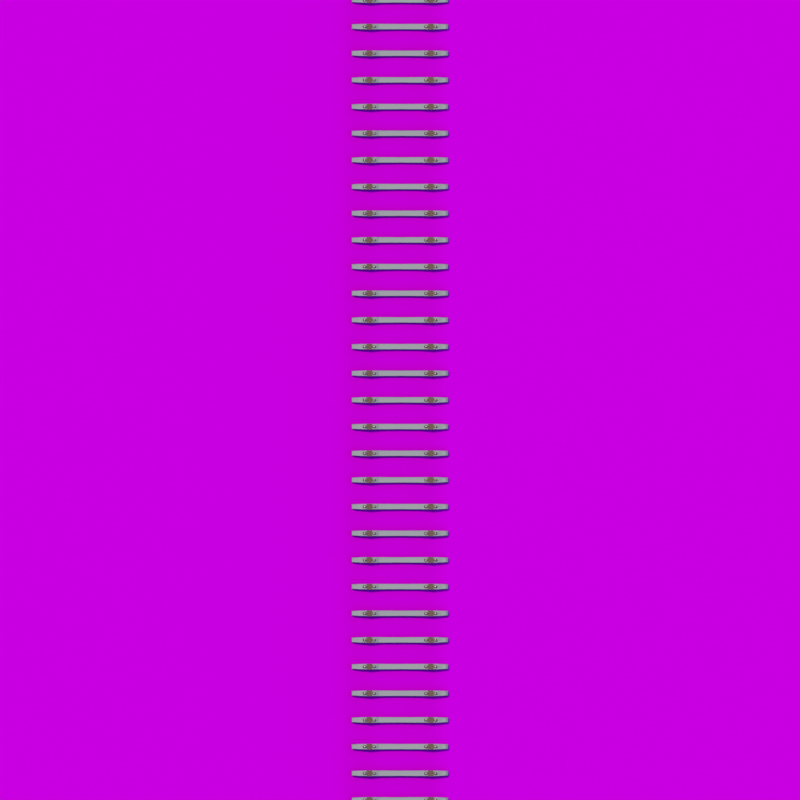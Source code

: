 # Source: concrete-sleeper.blend  (saved by Blender 2.71.0; exported with 4.5.12 LTS)
import bpy
from mathutils import Matrix  # noqa: F401  (used for matrix-valued properties, if any)

bpy.ops.wm.read_factory_settings(use_empty=True)
scene = bpy.context.scene
scene.name = 'Scene'

# ---- collections
col_collection_1 = bpy.data.collections.new('Collection 1'); scene.collection.children.link(col_collection_1)
col_collection_10 = bpy.data.collections.new('Collection 10'); scene.collection.children.link(col_collection_10)

# ---- images (referenced by path relative to the original .blend; pixels are not part of the script)
import os
ASSET_DIR = os.environ.get("B2B_ASSET_DIR", "")  # directory of the original .blend (textures are referenced by path, not embedded)
HERE = os.path.dirname(os.path.abspath(__file__))  # packed textures are extracted next to this script under _unpacked/

def load_image(name, relpath, width, height, colorspace="sRGB"):
    """Load a texture the original file referenced (path relative to the .blend, or extracted next to this script)."""
    p = next((c for c in (os.path.join(HERE, relpath), os.path.join(ASSET_DIR, relpath)) if relpath and os.path.exists(c)), "")
    if p:
        img = bpy.data.images.load(p, check_existing=True)
        img.name = name
    else:  # same state as the original file: an image datablock whose file is absent (Cycles renders it pink)
        img = bpy.data.images.new(name, width, height)
        img.source = "FILE"
        img.filepath = "//" + (relpath or name)
    img.colorspace_settings.name = colorspace
    return img
img_gravel_png = load_image('gravel.png', 'gravel.png', 1024, 1024, 'sRGB')
img_gravel_normal_png = load_image('gravel-normal.png', 'gravel-normal.png', 1024, 1024, 'Non-Color')

# ---- materials (node trees are filled in below, after node groups)
mat_rusty_metal = bpy.data.materials.new('rusty metal')
mat_rusty_metal.alpha_threshold = 0.0
mat_rusty_metal.diffuse_color = (0.4969, 0.3185, 0.2266, 1.0)
mat_rusty_metal.roughness = 0.5
mat_rusty_metal.specular_intensity = 0.1
mat_rusty_metal.line_color = (0.0, 0.0, 0.0, 1.0)
mat_metal = bpy.data.materials.new('metal')
mat_metal.alpha_threshold = 0.0
mat_metal.roughness = 0.5
mat_metal.line_color = (0.0, 0.0, 0.0, 1.0)
mat_gravel = bpy.data.materials.new('gravel')
mat_gravel.alpha_threshold = 0.0
mat_gravel.roughness = 0.5
mat_gravel.specular_intensity = 0.0
mat_gravel.line_color = (0.0, 0.0, 0.0, 1.0)
mat_concrete = bpy.data.materials.new('concrete')
mat_concrete.alpha_threshold = 0.0
mat_concrete.diffuse_color = (0.5489, 0.5489, 0.5489, 1.0)
mat_concrete.roughness = 0.5
mat_concrete.specular_intensity = 0.1
mat_concrete.line_color = (0.0, 0.0, 0.0, 1.0)

# ---- material node trees
mat_rusty_metal.use_nodes = True; mat_rusty_metal.node_tree.nodes.clear()
_N = mat_rusty_metal.node_tree.nodes; _L = mat_rusty_metal.node_tree.links
n0 = _N.new('ShaderNodeOutputMaterial'); n0.name = 'Material Output'; n0.location = (300, 300)
n1 = _N.new('ShaderNodeBsdfDiffuse'); n1.name = 'Diffuse BSDF'; n1.location = (10, 300)
n1.inputs[0].default_value = (0.1574, 0.1019, 0.0739, 1.0)
_L.new(n1.outputs[0], n0.inputs[0])
n0.is_active_output = True
mat_metal.use_nodes = True; mat_metal.node_tree.nodes.clear()
_N = mat_metal.node_tree.nodes; _L = mat_metal.node_tree.links
n0 = _N.new('ShaderNodeOutputMaterial'); n0.name = 'Material Output'; n0.location = (300, 300)
n1 = _N.new('ShaderNodeBsdfAnisotropic'); n1.name = 'Glossy BSDF'; n1.location = (100, 300)
n1.distribution = 'BECKMANN'
n1.inputs[1].default_value = 0.7071
_L.new(n1.outputs[0], n0.inputs[0])
n0.is_active_output = True
mat_gravel.use_nodes = True; mat_gravel.node_tree.nodes.clear()
_N = mat_gravel.node_tree.nodes; _L = mat_gravel.node_tree.links
n0 = _N.new('ShaderNodeOutputMaterial'); n0.name = 'Material Output'; n0.location = (507, 328)
n1 = _N.new('ShaderNodeTexImage'); n1.name = 'Image Texture'; n1.location = (-318, 723)
n1.width = 140
n1.image = img_gravel_png
n2 = _N.new('NodeReroute'); n2.name = 'Reroute'; n2.location = (-675, 394)
n2.width = 16
n2.socket_idname = 'NodeSocketVector'
n3 = _N.new('ShaderNodeTexCoord'); n3.name = 'Texture Coordinate'; n3.location = (-1604, 692)
n4 = _N.new('ShaderNodeMapping'); n4.name = 'Mapping'; n4.location = (-1164, 595)
n4.vector_type = 'TEXTURE'
n4.inputs[3].default_value = (0.1, 0.1, 0.1)
n5 = _N.new('ShaderNodeBsdfDiffuse'); n5.name = 'Diffuse BSDF'; n5.location = (-77, 601)
n6 = _N.new('ShaderNodeTexImage'); n6.name = 'Image Texture.001'; n6.location = (-369, 425)
n6.width = 140
n6.image = img_gravel_normal_png
n7 = _N.new('ShaderNodeDisplacement'); n7.name = 'Displacement'; n7.location = (0, 0)
n7.inputs[1].default_value = 0.0
n7.inputs[2].default_value = 0.1
_L.new(n5.outputs[0], n0.inputs[0])
_L.new(n1.outputs[0], n5.inputs[0])
_L.new(n2.outputs[0], n1.inputs[0])
_L.new(n2.outputs[0], n6.inputs[0])
_L.new(n6.outputs[0], n5.inputs[2])
_L.new(n3.outputs[2], n4.inputs[0])
_L.new(n4.outputs[0], n2.inputs[0])
_L.new(n6.outputs[0], n7.inputs[0])
_L.new(n7.outputs[0], n0.inputs[2])
n0.is_active_output = True
mat_concrete.use_nodes = True; mat_concrete.node_tree.nodes.clear()
_N = mat_concrete.node_tree.nodes; _L = mat_concrete.node_tree.links
n0 = _N.new('ShaderNodeOutputMaterial'); n0.name = 'Material Output'; n0.location = (300, 300)
n1 = _N.new('ShaderNodeBsdfDiffuse'); n1.name = 'Diffuse BSDF'; n1.location = (10, 300)
n1.inputs[0].default_value = (0.3185, 0.3185, 0.3185, 1.0)
n2 = _N.new('ShaderNodeTexNoise'); n2.name = 'Noise Texture'; n2.location = (-444, 459)
_L.new(n1.outputs[0], n0.inputs[0])
n0.is_active_output = True

# ---- world
world_world = bpy.data.worlds.new('World'); scene.world = world_world
world_world.use_nodes = True; world_world.node_tree.nodes.clear()
_N = world_world.node_tree.nodes; _L = world_world.node_tree.links
n0 = _N.new('ShaderNodeOutputWorld'); n0.name = 'World Output'; n0.location = (300, 300)
n1 = _N.new('ShaderNodeBackground'); n1.name = 'Background'; n1.location = (10, 300)
n1.inputs[1].default_value = 4.0
n2 = _N.new('ShaderNodeTexSky'); n2.name = 'Sky Texture'; n2.location = (-190, 300)
n2.sky_type = 'HOSEK_WILKIE'
n2.sun_elevation = 1.571
_L.new(n1.outputs[0], n0.inputs[0])
_L.new(n2.outputs[0], n1.inputs[0])
n0.is_active_output = True
world_world.color = (0.05088, 0.05088, 0.05088)
world_world.use_sun_shadow = False
world_world.sun_shadow_jitter_overblur = 0.0
world_world.cycles.sampling_method = 'MANUAL'
world_world.cycles.sample_map_resolution = 256

# ---- cameras
cam_camera_001 = bpy.data.cameras.new('camera.001')
cam_camera_001.type = 'ORTHO'
cam_camera_001.clip_end = 100.0
cam_camera_001.lens = 35.0
cam_camera_001.sensor_width = 32.0
cam_camera_001.sensor_height = 18.0
cam_camera_001.ortho_scale = 5.0
cam_camera_001.dof.focus_distance = 0.0
cam_camera = bpy.data.cameras.new('camera')
cam_camera.type = 'ORTHO'
cam_camera.clip_end = 100.0
cam_camera.lens = 35.0
cam_camera.sensor_width = 32.0
cam_camera.sensor_height = 18.0
cam_camera.ortho_scale = 30.0
cam_camera.dof.focus_distance = 0.0

# ---- lights
light_sun = bpy.data.lights.new('Sun', 'SUN')
light_sun.color = (1.0, 0.887, 0.7231)
light_sun.transmission_factor = 0.0
light_sun.angle = 0.05998
light_sun.energy = 3.0
light_sun.shadow_buffer_clip_start = 0.5
light_sun.shadow_soft_size = 0.03
light_sun.shadow_cascade_max_distance = 1000.0
light_sun.cycles.use_multiple_importance_sampling = False

# ---- meshes
me_plane_003 = bpy.data.meshes.new('Plane.003')
me_plane_003.from_pydata([(1.05, -0.11, 0.08), (1.25, -0.11, 0.08), (1.05, 0.11, 0.08), (1.25, 0.11, 0.08), (1.05, -0.11, 0.1), (1.25, -0.11, 0.1), (1.05, 0.11, 0.1), (1.25, 0.11, 0.1), (0.975, 0.04, 0.11), (0.975, 0.03707, 0.1029), (0.975, 0.03, 0.1), (0.975, 0.02293, 0.1029), (0.975, 0.02, 0.11), (0.9853, 0.04, 0.1118), (0.9877, 0.03707, 0.1052), (0.9887, 0.03, 0.1024), (0.9877, 0.02292, 0.1052), (0.9853, 0.02, 0.1118), (0.9828, 0.02292, 0.1185), (0.9818, 0.03, 0.1212), (0.9828, 0.03707, 0.1185), (0.9994, 0.04, 0.1169), (1.002, 0.03707, 0.1103), (1.003, 0.03, 0.1075), (1.002, 0.02292, 0.1103), (0.9994, 0.02, 0.1169), (0.9969, 0.02292, 0.1236), (0.9959, 0.03, 0.1263), (0.9969, 0.03707, 0.1236), (0.975, -0.03707, 0.1171), (0.975, -0.03, 0.12), (0.975, -0.02293, 0.1171), (0.9647, -0.02, 0.1118), (0.9623, -0.02293, 0.1052), (0.9613, -0.03, 0.1024), (0.9623, -0.03708, 0.1052), (0.9647, -0.04, 0.1118), (0.9672, -0.03708, 0.1185), (0.9682, -0.03, 0.1212), (0.9672, -0.02293, 0.1185), (0.9506, -0.02, 0.1169), (0.9482, -0.02293, 0.1103), (0.9472, -0.03, 0.1075), (0.9482, -0.03708, 0.1103), (0.9506, -0.04, 0.1169), (0.9531, -0.03708, 0.1236), (0.9541, -0.03, 0.1263), (0.9531, -0.02293, 0.1236), (0.9531, 0.03707, 0.1236), (0.9541, 0.03, 0.1263), (0.9531, 0.02292, 0.1236), (0.9506, 0.02, 0.1169), (0.9482, 0.02292, 0.1103), (0.9472, 0.03, 0.1075), (0.9482, 0.03707, 0.1103), (0.9506, 0.04, 0.1169), (1.01, 0.03, 0.1315), (1.011, 0.03707, 0.1287), (1.013, 0.04, 0.1221), (1.016, 0.03707, 0.1154), (1.017, 0.03, 0.1127), (1.016, 0.02293, 0.1154), (1.013, 0.02, 0.1221), (1.011, 0.02293, 0.1287), (1.02, 0.02819, 0.135), (1.023, 0.03484, 0.133), (1.026, 0.03759, 0.1267), (1.028, 0.03484, 0.1197), (1.027, 0.02819, 0.1162), (1.023, 0.02155, 0.1181), (1.02, 0.01879, 0.1244), (1.018, 0.02155, 0.1314), (1.028, 0.02298, 0.138), (1.033, 0.0284, 0.1368), (1.038, 0.03064, 0.1308), (1.038, 0.0284, 0.1236), (1.035, 0.02298, 0.1192), (1.03, 0.01756, 0.1204), (1.026, 0.01532, 0.1265), (1.025, 0.01756, 0.1337), (1.034, 0.015, 0.1403), (1.041, 0.01854, 0.1397), (1.046, 0.02, 0.1339), (1.046, 0.01854, 0.1264), (1.041, 0.015, 0.1215), (1.035, 0.01146, 0.1222), (1.03, 0.01, 0.128), (1.03, 0.01146, 0.1355), (0.9672, 0.03707, 0.1185), (0.9682, 0.03, 0.1212), (0.9672, 0.02292, 0.1185), (0.9647, 0.02, 0.1118), (0.9623, 0.02292, 0.1052), (0.9613, 0.03, 0.1024), (0.9623, 0.03707, 0.1052), (0.9647, 0.04, 0.1118), (0.975, 0.03707, 0.1171), (0.975, 0.03, 0.12), (0.975, 0.02293, 0.1171), (0.9969, -0.02293, 0.1236), (0.9959, -0.03, 0.1263), (0.9969, -0.03708, 0.1236), (0.9994, -0.04, 0.1169), (1.002, -0.03708, 0.1103), (1.003, -0.03, 0.1075), (1.002, -0.02293, 0.1103), (0.9994, -0.02, 0.1169), (0.9828, -0.02293, 0.1185), (0.9818, -0.03, 0.1212), (0.9828, -0.03708, 0.1185), (0.9853, -0.04, 0.1118), (0.9877, -0.03708, 0.1052), (0.9887, -0.03, 0.1024), (0.9877, -0.02293, 0.1052), (0.9853, -0.02, 0.1118), (1.038, 0.005209, 0.1416), (1.045, 0.006437, 0.1412), (1.05, 0.006946, 0.1355), (1.05, 0.006437, 0.1279), (1.045, 0.005209, 0.1228), (1.037, 0.003982, 0.1231), (1.032, 0.003473, 0.1288), (1.032, 0.003982, 0.1364), (1.038, -0.005209, 0.1416), (1.045, -0.006437, 0.1412), (1.05, -0.006946, 0.1355), (1.05, -0.006437, 0.1279), (1.045, -0.005209, 0.1228), (1.037, -0.003982, 0.1231), (1.032, -0.003473, 0.1288), (1.032, -0.003982, 0.1364), (1.034, -0.015, 0.1403), (1.041, -0.01854, 0.1397), (1.046, -0.02, 0.1339), (1.046, -0.01854, 0.1264), (1.041, -0.015, 0.1215), (1.035, -0.01146, 0.1222), (1.03, -0.01, 0.128), (1.03, -0.01146, 0.1355), (1.028, -0.02298, 0.138), (1.033, -0.0284, 0.1368), (1.038, -0.03064, 0.1308), (1.038, -0.0284, 0.1236), (1.035, -0.02298, 0.1192), (1.03, -0.01756, 0.1204), (1.026, -0.01532, 0.1264), (1.025, -0.01756, 0.1337), (1.02, -0.02819, 0.135), (1.023, -0.03484, 0.133), (1.026, -0.03759, 0.1267), (1.028, -0.03484, 0.1197), (1.027, -0.02819, 0.1162), (1.023, -0.02155, 0.1181), (1.02, -0.01879, 0.1244), (1.018, -0.02155, 0.1314), (0.975, -0.04, 0.11), (0.975, -0.03707, 0.1029), (0.975, -0.03, 0.1), (0.975, -0.02293, 0.1029), (0.975, -0.02, 0.11), (1.01, -0.03, 0.1315), (1.011, -0.03707, 0.1287), (1.013, -0.04, 0.1221), (1.016, -0.03707, 0.1154), (1.017, -0.03, 0.1127), (1.016, -0.02293, 0.1154), (1.013, -0.02, 0.1221), (1.011, -0.02293, 0.1287), (0.939, -0.02293, 0.1287), (0.9365, -0.02, 0.1221), (0.9341, -0.02293, 0.1154), (0.9331, -0.03, 0.1127), (0.9341, -0.03707, 0.1154), (0.9365, -0.04, 0.1221), (0.939, -0.03707, 0.1287), (0.94, -0.03, 0.1315), (0.9316, -0.02155, 0.1314), (0.9301, -0.01879, 0.1244), (0.9268, -0.02155, 0.1181), (0.9235, -0.02819, 0.1162), (0.9222, -0.03484, 0.1197), (0.9237, -0.03759, 0.1267), (0.927, -0.03484, 0.133), (0.9303, -0.02819, 0.135), (0.9251, -0.01756, 0.1337), (0.9245, -0.01532, 0.1264), (0.9203, -0.01756, 0.1204), (0.915, -0.02298, 0.1192), (0.9117, -0.0284, 0.1236), (0.9124, -0.03064, 0.1308), (0.9166, -0.0284, 0.1368), (0.9218, -0.02298, 0.138), (0.9203, -0.01146, 0.1355), (0.9203, -0.01, 0.128), (0.9155, -0.01146, 0.1222), (0.9087, -0.015, 0.1215), (0.904, -0.01854, 0.1264), (0.904, -0.02, 0.1339), (0.9088, -0.01854, 0.1397), (0.9155, -0.015, 0.1403), (0.9177, -0.003982, 0.1364), (0.918, -0.003473, 0.1288), (0.9129, -0.003982, 0.1231), (0.9054, -0.005209, 0.1228), (0.8998, -0.006437, 0.1279), (0.8995, -0.006946, 0.1355), (0.9047, -0.006437, 0.1412), (0.9122, -0.005209, 0.1416), (0.9177, 0.003982, 0.1364), (0.918, 0.003473, 0.1288), (0.9129, 0.003982, 0.1231), (0.9054, 0.005209, 0.1228), (0.8998, 0.006437, 0.1279), (0.8995, 0.006946, 0.1355), (0.9047, 0.006437, 0.1412), (0.9122, 0.005209, 0.1416), (0.9203, 0.01146, 0.1355), (0.9203, 0.01, 0.128), (0.9155, 0.01146, 0.1222), (0.9087, 0.015, 0.1215), (0.904, 0.01854, 0.1264), (0.904, 0.02, 0.1339), (0.9088, 0.01854, 0.1397), (0.9155, 0.015, 0.1403), (0.9251, 0.01756, 0.1337), (0.9245, 0.01532, 0.1265), (0.9203, 0.01756, 0.1204), (0.915, 0.02298, 0.1192), (0.9117, 0.0284, 0.1236), (0.9124, 0.03064, 0.1308), (0.9166, 0.0284, 0.1368), (0.9218, 0.02298, 0.138), (0.9316, 0.02155, 0.1314), (0.9301, 0.01879, 0.1244), (0.9268, 0.02155, 0.1181), (0.9235, 0.02819, 0.1162), (0.9222, 0.03484, 0.1197), (0.9237, 0.03759, 0.1267), (0.927, 0.03484, 0.133), (0.9303, 0.02819, 0.135), (0.939, 0.02293, 0.1287), (0.9365, 0.02, 0.1221), (0.9341, 0.02293, 0.1154), (0.9331, 0.03, 0.1127), (0.9341, 0.03707, 0.1154), (0.9365, 0.04, 0.1221), (0.939, 0.03707, 0.1287), (0.94, 0.03, 0.1315), (1.325, 0.04, 0.11), (1.325, 0.03707, 0.1029), (1.325, 0.03, 0.1), (1.325, 0.02293, 0.1029), (1.325, 0.02, 0.11), (1.335, 0.04, 0.1118), (1.338, 0.03707, 0.1052), (1.339, 0.03, 0.1024), (1.338, 0.02292, 0.1052), (1.335, 0.02, 0.1118), (1.333, 0.02292, 0.1185), (1.332, 0.03, 0.1212), (1.333, 0.03707, 0.1185), (1.349, 0.04, 0.1169), (1.352, 0.03707, 0.1103), (1.353, 0.03, 0.1075), (1.352, 0.02292, 0.1103), (1.349, 0.02, 0.1169), (1.347, 0.02292, 0.1236), (1.346, 0.03, 0.1263), (1.347, 0.03707, 0.1236), (1.325, -0.03707, 0.1171), (1.325, -0.03, 0.12), (1.325, -0.02293, 0.1171), (1.315, -0.02, 0.1118), (1.312, -0.02293, 0.1052), (1.311, -0.03, 0.1024), (1.312, -0.03708, 0.1052), (1.315, -0.04, 0.1118), (1.317, -0.03708, 0.1185), (1.318, -0.03, 0.1212), (1.317, -0.02293, 0.1185), (1.301, -0.02, 0.1169), (1.298, -0.02293, 0.1103), (1.297, -0.03, 0.1075), (1.298, -0.03708, 0.1103), (1.301, -0.04, 0.1169), (1.303, -0.03708, 0.1236), (1.304, -0.03, 0.1263), (1.303, -0.02293, 0.1236), (1.303, 0.03707, 0.1236), (1.304, 0.03, 0.1263), (1.303, 0.02292, 0.1236), (1.301, 0.02, 0.1169), (1.298, 0.02292, 0.1103), (1.297, 0.03, 0.1075), (1.298, 0.03707, 0.1103), (1.301, 0.04, 0.1169), (1.36, 0.03, 0.1315), (1.361, 0.03707, 0.1287), (1.363, 0.04, 0.1221), (1.366, 0.03707, 0.1154), (1.367, 0.03, 0.1127), (1.366, 0.02293, 0.1154), (1.363, 0.02, 0.1221), (1.361, 0.02293, 0.1287), (1.37, 0.02819, 0.135), (1.373, 0.03484, 0.133), (1.376, 0.03759, 0.1267), (1.378, 0.03484, 0.1197), (1.377, 0.02819, 0.1162), (1.373, 0.02155, 0.1181), (1.37, 0.01879, 0.1244), (1.368, 0.02155, 0.1314), (1.378, 0.02298, 0.138), (1.383, 0.0284, 0.1368), (1.388, 0.03064, 0.1308), (1.388, 0.0284, 0.1236), (1.385, 0.02298, 0.1192), (1.38, 0.01756, 0.1204), (1.376, 0.01532, 0.1265), (1.375, 0.01756, 0.1337), (1.384, 0.015, 0.1403), (1.391, 0.01854, 0.1397), (1.396, 0.02, 0.1339), (1.396, 0.01854, 0.1264), (1.391, 0.015, 0.1215), (1.385, 0.01146, 0.1222), (1.38, 0.01, 0.128), (1.38, 0.01146, 0.1355), (1.317, 0.03707, 0.1185), (1.318, 0.03, 0.1212), (1.317, 0.02292, 0.1185), (1.315, 0.02, 0.1118), (1.312, 0.02292, 0.1052), (1.311, 0.03, 0.1024), (1.312, 0.03707, 0.1052), (1.315, 0.04, 0.1118), (1.325, 0.03707, 0.1171), (1.325, 0.03, 0.12), (1.325, 0.02293, 0.1171), (1.347, -0.02293, 0.1236), (1.346, -0.03, 0.1263), (1.347, -0.03708, 0.1236), (1.349, -0.04, 0.1169), (1.352, -0.03708, 0.1103), (1.353, -0.03, 0.1075), (1.352, -0.02293, 0.1103), (1.349, -0.02, 0.1169), (1.333, -0.02293, 0.1185), (1.332, -0.03, 0.1212), (1.333, -0.03708, 0.1185), (1.335, -0.04, 0.1118), (1.338, -0.03708, 0.1052), (1.339, -0.03, 0.1024), (1.338, -0.02293, 0.1052), (1.335, -0.02, 0.1118), (1.388, 0.005209, 0.1416), (1.395, 0.006437, 0.1412), (1.4, 0.006946, 0.1355), (1.4, 0.006437, 0.1279), (1.395, 0.005209, 0.1228), (1.387, 0.003982, 0.1231), (1.382, 0.003473, 0.1288), (1.382, 0.003982, 0.1364), (1.388, -0.005209, 0.1416), (1.395, -0.006437, 0.1412), (1.4, -0.006946, 0.1355), (1.4, -0.006437, 0.1279), (1.395, -0.005209, 0.1228), (1.387, -0.003982, 0.1231), (1.382, -0.003473, 0.1288), (1.382, -0.003982, 0.1364), (1.384, -0.015, 0.1403), (1.391, -0.01854, 0.1397), (1.396, -0.02, 0.1339), (1.396, -0.01854, 0.1264), (1.391, -0.015, 0.1215), (1.385, -0.01146, 0.1222), (1.38, -0.01, 0.128), (1.38, -0.01146, 0.1355), (1.378, -0.02298, 0.138), (1.383, -0.0284, 0.1368), (1.388, -0.03064, 0.1308), (1.388, -0.0284, 0.1236), (1.385, -0.02298, 0.1192), (1.38, -0.01756, 0.1204), (1.376, -0.01532, 0.1264), (1.375, -0.01756, 0.1337), (1.37, -0.02819, 0.135), (1.373, -0.03484, 0.133), (1.376, -0.03759, 0.1267), (1.378, -0.03484, 0.1197), (1.377, -0.02819, 0.1162), (1.373, -0.02155, 0.1181), (1.37, -0.01879, 0.1244), (1.368, -0.02155, 0.1314), (1.325, -0.04, 0.11), (1.325, -0.03707, 0.1029), (1.325, -0.03, 0.1), (1.325, -0.02293, 0.1029), (1.325, -0.02, 0.11), (1.36, -0.03, 0.1315), (1.361, -0.03707, 0.1287), (1.363, -0.04, 0.1221), (1.366, -0.03707, 0.1154), (1.367, -0.03, 0.1127), (1.366, -0.02293, 0.1154), (1.363, -0.02, 0.1221), (1.361, -0.02293, 0.1287), (1.289, -0.02293, 0.1287), (1.287, -0.02, 0.1221), (1.284, -0.02293, 0.1154), (1.283, -0.03, 0.1127), (1.284, -0.03707, 0.1154), (1.287, -0.04, 0.1221), (1.289, -0.03707, 0.1287), (1.29, -0.03, 0.1315), (1.282, -0.02155, 0.1314), (1.28, -0.01879, 0.1244), (1.277, -0.02155, 0.1181), (1.273, -0.02819, 0.1162), (1.272, -0.03484, 0.1197), (1.274, -0.03759, 0.1267), (1.277, -0.03484, 0.133), (1.28, -0.02819, 0.135), (1.275, -0.01756, 0.1337), (1.274, -0.01532, 0.1264), (1.27, -0.01756, 0.1204), (1.265, -0.02298, 0.1192), (1.262, -0.0284, 0.1236), (1.262, -0.03064, 0.1308), (1.267, -0.0284, 0.1368), (1.272, -0.02298, 0.138), (1.27, -0.01146, 0.1355), (1.27, -0.01, 0.128), (1.265, -0.01146, 0.1222), (1.259, -0.015, 0.1215), (1.254, -0.01854, 0.1264), (1.254, -0.02, 0.1339), (1.259, -0.01854, 0.1397), (1.266, -0.015, 0.1403), (1.268, -0.003982, 0.1364), (1.268, -0.003473, 0.1288), (1.263, -0.003982, 0.1231), (1.255, -0.005209, 0.1228), (1.25, -0.006437, 0.1279), (1.25, -0.006946, 0.1355), (1.255, -0.006437, 0.1412), (1.262, -0.005209, 0.1416), (1.268, 0.003982, 0.1364), (1.268, 0.003473, 0.1288), (1.263, 0.003982, 0.1231), (1.255, 0.005209, 0.1228), (1.25, 0.006437, 0.1279), (1.25, 0.006946, 0.1355), (1.255, 0.006437, 0.1412), (1.262, 0.005209, 0.1416), (1.27, 0.01146, 0.1355), (1.27, 0.01, 0.128), (1.265, 0.01146, 0.1222), (1.259, 0.015, 0.1215), (1.254, 0.01854, 0.1264), (1.254, 0.02, 0.1339), (1.259, 0.01854, 0.1397), (1.266, 0.015, 0.1403), (1.275, 0.01756, 0.1337), (1.274, 0.01532, 0.1265), (1.27, 0.01756, 0.1204), (1.265, 0.02298, 0.1192), (1.262, 0.0284, 0.1236), (1.262, 0.03064, 0.1308), (1.267, 0.0284, 0.1368), (1.272, 0.02298, 0.138), (1.282, 0.02155, 0.1314), (1.28, 0.01879, 0.1244), (1.277, 0.02155, 0.1181), (1.273, 0.02819, 0.1162), (1.272, 0.03484, 0.1197), (1.274, 0.03759, 0.1267), (1.277, 0.03484, 0.133), (1.28, 0.02819, 0.135), (1.289, 0.02293, 0.1287), (1.287, 0.02, 0.1221), (1.284, 0.02293, 0.1154), (1.283, 0.03, 0.1127), (1.284, 0.03707, 0.1154), (1.287, 0.04, 0.1221), (1.289, 0.03707, 0.1287), (1.29, 0.03, 0.1315), (0.975, 0.01562, 0.18), (0.9594, -1.324e-07, 0.18), (0.975, -0.01563, 0.18), (0.9906, -1.324e-07, 0.18), (0.975, 0.01562, 0.15), (0.9594, -1.36e-07, 0.15), (0.975, -0.01563, 0.15), (0.9906, -1.36e-07, 0.15), (0.975, 0.0254, 0.15), (0.9496, -1.364e-07, 0.15), (0.975, -0.0254, 0.15), (1.0, -1.364e-07, 0.15), (0.9496, -1.376e-07, 0.14), (0.975, -0.0254, 0.14), (0.975, 0.0254, 0.14), (1.0, -1.376e-07, 0.14), (0.975, 0.01004, 0.14), (0.965, -1.376e-07, 0.14), (0.975, -0.01004, 0.14), (0.985, -1.376e-07, 0.14), (0.975, 0.01004, 0.05), (0.965, -1.483e-07, 0.05), (0.975, -0.01004, 0.05), (0.985, -1.483e-07, 0.05), (0.975, 0.04815, 0.14), (0.9566, 0.04448, 0.14), (0.941, 0.03405, 0.14), (0.9305, 0.01843, 0.14), (0.9269, 2.103e-09, 0.14), (0.9305, -0.01843, 0.14), (0.941, -0.03405, 0.14), (0.9566, -0.04448, 0.14), (0.975, -0.04815, 0.14), (0.9934, -0.04448, 0.14), (1.009, -0.03405, 0.14), (1.019, -0.01843, 0.14), (1.023, 4.782e-09, 0.14), (1.019, 0.01843, 0.14), (1.009, 0.03405, 0.14), (0.9934, 0.04448, 0.14), (0.975, 0.04815, 0.13), (0.9566, 0.04448, 0.13), (0.941, 0.03405, 0.13), (0.9305, 0.01843, 0.13), (0.9269, 9.109e-10, 0.13), (0.9305, -0.01843, 0.13), (0.941, -0.03405, 0.13), (0.9566, -0.04448, 0.13), (0.975, -0.04815, 0.13), (0.9934, -0.04448, 0.13), (1.009, -0.03405, 0.13), (1.019, -0.01843, 0.13), (1.023, 3.59e-09, 0.13), (1.019, 0.01843, 0.13), (1.009, 0.03405, 0.13), (0.9934, 0.04448, 0.13), (1.325, 0.01562, 0.18), (1.309, -1.324e-07, 0.18), (1.325, -0.01563, 0.18), (1.341, -1.324e-07, 0.18), (1.325, 0.01562, 0.15), (1.309, -1.36e-07, 0.15), (1.325, -0.01563, 0.15), (1.341, -1.36e-07, 0.15), (1.325, 0.0254, 0.15), (1.3, -1.364e-07, 0.15), (1.325, -0.0254, 0.15), (1.35, -1.364e-07, 0.15), (1.3, -1.376e-07, 0.14), (1.325, -0.0254, 0.14), (1.325, 0.0254, 0.14), (1.35, -1.376e-07, 0.14), (1.325, 0.01004, 0.14), (1.315, -1.376e-07, 0.14), (1.325, -0.01004, 0.14), (1.335, -1.376e-07, 0.14), (1.325, 0.01004, 0.05), (1.315, -1.483e-07, 0.05), (1.325, -0.01004, 0.05), (1.335, -1.483e-07, 0.05), (1.325, 0.04815, 0.14), (1.307, 0.04448, 0.14), (1.291, 0.03405, 0.14), (1.281, 0.01843, 0.14), (1.277, 2.103e-09, 0.14), (1.281, -0.01843, 0.14), (1.291, -0.03405, 0.14), (1.307, -0.04448, 0.14), (1.325, -0.04815, 0.14), (1.343, -0.04448, 0.14), (1.359, -0.03405, 0.14), (1.369, -0.01843, 0.14), (1.373, 4.782e-09, 0.14), (1.369, 0.01843, 0.14), (1.359, 0.03405, 0.14), (1.343, 0.04448, 0.14), (1.325, 0.04815, 0.13), (1.307, 0.04448, 0.13), (1.291, 0.03405, 0.13), (1.281, 0.01843, 0.13), (1.277, 9.109e-10, 0.13), (1.281, -0.01843, 0.13), (1.291, -0.03405, 0.13), (1.307, -0.04448, 0.13), (1.325, -0.04815, 0.13), (1.343, -0.04448, 0.13), (1.359, -0.03405, 0.13), (1.369, -0.01843, 0.13), (1.373, 3.59e-09, 0.13), (1.369, 0.01843, 0.13), (1.359, 0.03405, 0.13), (1.343, 0.04448, 0.13)], [], [(0, 2, 3, 1), (4, 5, 7, 6), (3, 2, 6, 7), (1, 3, 7, 5), (0, 1, 5, 4), (2, 0, 4, 6), (247, 49, 48, 246), (245, 55, 54, 244), (243, 53, 52, 242), (241, 51, 50, 240), (246, 48, 55, 245), (244, 54, 53, 243), (242, 52, 51, 241), (240, 50, 49, 247), (150, 149, 162, 163), (149, 148, 161, 162), (147, 154, 167, 160), (154, 153, 166, 167), (153, 152, 165, 166), (152, 151, 164, 165), (151, 150, 163, 164), (148, 147, 160, 161), (9, 8, 13, 14), (10, 9, 14, 15), (11, 10, 15, 16), (12, 11, 16, 17), (20, 19, 27, 28), (14, 13, 21, 22), (15, 14, 22, 23), (16, 15, 23, 24), (17, 16, 24, 25), (18, 17, 25, 26), (19, 18, 26, 27), (13, 20, 28, 21), (31, 39, 38, 30), (30, 38, 37, 29), (32, 40, 47, 39), (39, 47, 46, 38), (38, 46, 45, 37), (37, 45, 44, 36), (36, 44, 43, 35), (35, 43, 42, 34), (34, 42, 41, 33), (33, 41, 40, 32), (29, 155, 110, 109), (30, 29, 109, 108), (159, 31, 107, 114), (31, 30, 108, 107), (158, 33, 32, 159), (8, 95, 88, 96), (98, 90, 91, 12), (12, 91, 92, 11), (11, 92, 93, 10), (10, 93, 94, 9), (9, 94, 95, 8), (157, 34, 33, 158), (98, 12, 17, 18), (156, 35, 34, 157), (155, 36, 35, 156), (29, 37, 36, 155), (159, 32, 39, 31), (8, 96, 20, 13), (97, 98, 18, 19), (96, 97, 19, 20), (160, 167, 99, 100), (161, 160, 100, 101), (165, 164, 104, 105), (167, 166, 106, 99), (163, 162, 102, 103), (162, 161, 101, 102), (166, 165, 105, 106), (164, 163, 103, 104), (56, 63, 71, 64), (57, 56, 64, 65), (59, 58, 66, 67), (60, 59, 67, 68), (61, 60, 68, 69), (62, 61, 69, 70), (63, 62, 70, 71), (58, 57, 65, 66), (64, 71, 79, 72), (65, 64, 72, 73), (67, 66, 74, 75), (68, 67, 75, 76), (69, 68, 76, 77), (70, 69, 77, 78), (71, 70, 78, 79), (66, 65, 73, 74), (94, 54, 55, 95), (93, 53, 54, 94), (92, 52, 53, 93), (91, 51, 52, 92), (90, 50, 51, 91), (89, 49, 50, 90), (88, 48, 49, 89), (95, 55, 48, 88), (97, 89, 90, 98), (96, 88, 89, 97), (156, 157, 112, 111), (158, 159, 114, 113), (107, 108, 100, 99), (109, 110, 102, 101), (113, 114, 106, 105), (111, 112, 104, 103), (76, 75, 83, 84), (80, 87, 122, 115), (86, 85, 120, 121), (84, 83, 118, 119), (81, 80, 115, 116), (72, 79, 87, 80), (78, 77, 85, 86), (73, 72, 80, 81), (118, 117, 125, 126), (117, 116, 124, 125), (115, 122, 130, 123), (122, 121, 129, 130), (121, 120, 128, 129), (120, 119, 127, 128), (119, 118, 126, 127), (116, 115, 123, 124), (126, 125, 133, 134), (125, 124, 132, 133), (123, 130, 138, 131), (130, 129, 137, 138), (129, 128, 136, 137), (128, 127, 135, 136), (127, 126, 134, 135), (124, 123, 131, 132), (134, 133, 141, 142), (133, 132, 140, 141), (131, 138, 146, 139), (138, 137, 145, 146), (137, 136, 144, 145), (136, 135, 143, 144), (135, 134, 142, 143), (132, 131, 139, 140), (155, 156, 111, 110), (157, 158, 113, 112), (114, 107, 99, 106), (108, 109, 101, 100), (112, 113, 105, 104), (110, 111, 103, 102), (142, 141, 149, 150), (141, 140, 148, 149), (139, 146, 154, 147), (146, 145, 153, 154), (145, 144, 152, 153), (144, 143, 151, 152), (143, 142, 150, 151), (140, 139, 147, 148), (181, 173, 174, 182), (183, 175, 168, 176), (176, 168, 169, 177), (177, 169, 170, 178), (178, 170, 171, 179), (179, 171, 172, 180), (180, 172, 173, 181), (182, 174, 175, 183), (189, 181, 182, 190), (191, 183, 176, 184), (184, 176, 177, 185), (185, 177, 178, 186), (186, 178, 179, 187), (187, 179, 180, 188), (188, 180, 181, 189), (190, 182, 183, 191), (197, 189, 190, 198), (199, 191, 184, 192), (192, 184, 185, 193), (193, 185, 186, 194), (194, 186, 187, 195), (195, 187, 188, 196), (196, 188, 189, 197), (198, 190, 191, 199), (205, 197, 198, 206), (207, 199, 192, 200), (200, 192, 193, 201), (201, 193, 194, 202), (202, 194, 195, 203), (203, 195, 196, 204), (204, 196, 197, 205), (206, 198, 199, 207), (213, 205, 206, 214), (215, 207, 200, 208), (208, 200, 201, 209), (209, 201, 202, 210), (210, 202, 203, 211), (211, 203, 204, 212), (212, 204, 205, 213), (214, 206, 207, 215), (221, 213, 214, 222), (223, 215, 208, 216), (216, 208, 209, 217), (217, 209, 210, 218), (218, 210, 211, 219), (219, 211, 212, 220), (220, 212, 213, 221), (222, 214, 215, 223), (229, 221, 222, 230), (231, 223, 216, 224), (224, 216, 217, 225), (225, 217, 218, 226), (226, 218, 219, 227), (227, 219, 220, 228), (228, 220, 221, 229), (230, 222, 223, 231), (237, 229, 230, 238), (239, 231, 224, 232), (232, 224, 225, 233), (233, 225, 226, 234), (234, 226, 227, 235), (235, 227, 228, 236), (236, 228, 229, 237), (238, 230, 231, 239), (245, 237, 238, 246), (247, 239, 232, 240), (240, 232, 233, 241), (241, 233, 234, 242), (242, 234, 235, 243), (243, 235, 236, 244), (244, 236, 237, 245), (246, 238, 239, 247), (56, 57, 28, 27), (58, 59, 22, 21), (60, 61, 24, 23), (62, 63, 26, 25), (57, 58, 21, 28), (59, 60, 23, 22), (63, 56, 27, 26), (61, 62, 25, 24), (77, 76, 84, 85), (82, 81, 116, 117), (87, 86, 121, 122), (85, 84, 119, 120), (83, 82, 117, 118), (74, 73, 81, 82), (79, 78, 86, 87), (75, 74, 82, 83), (171, 42, 43, 172), (175, 46, 47, 168), (169, 40, 41, 170), (173, 44, 45, 174), (172, 43, 44, 173), (168, 47, 40, 169), (170, 41, 42, 171), (174, 45, 46, 175), (487, 289, 288, 486), (485, 295, 294, 484), (483, 293, 292, 482), (481, 291, 290, 480), (486, 288, 295, 485), (484, 294, 293, 483), (482, 292, 291, 481), (480, 290, 289, 487), (390, 389, 402, 403), (389, 388, 401, 402), (387, 394, 407, 400), (394, 393, 406, 407), (393, 392, 405, 406), (392, 391, 404, 405), (391, 390, 403, 404), (388, 387, 400, 401), (249, 248, 253, 254), (250, 249, 254, 255), (251, 250, 255, 256), (252, 251, 256, 257), (260, 259, 267, 268), (254, 253, 261, 262), (255, 254, 262, 263), (256, 255, 263, 264), (257, 256, 264, 265), (258, 257, 265, 266), (259, 258, 266, 267), (253, 260, 268, 261), (271, 279, 278, 270), (270, 278, 277, 269), (272, 280, 287, 279), (279, 287, 286, 278), (278, 286, 285, 277), (277, 285, 284, 276), (276, 284, 283, 275), (275, 283, 282, 274), (274, 282, 281, 273), (273, 281, 280, 272), (269, 395, 350, 349), (270, 269, 349, 348), (399, 271, 347, 354), (271, 270, 348, 347), (398, 273, 272, 399), (248, 335, 328, 336), (338, 330, 331, 252), (252, 331, 332, 251), (251, 332, 333, 250), (250, 333, 334, 249), (249, 334, 335, 248), (397, 274, 273, 398), (338, 252, 257, 258), (396, 275, 274, 397), (395, 276, 275, 396), (269, 277, 276, 395), (399, 272, 279, 271), (248, 336, 260, 253), (337, 338, 258, 259), (336, 337, 259, 260), (400, 407, 339, 340), (401, 400, 340, 341), (405, 404, 344, 345), (407, 406, 346, 339), (403, 402, 342, 343), (402, 401, 341, 342), (406, 405, 345, 346), (404, 403, 343, 344), (296, 303, 311, 304), (297, 296, 304, 305), (299, 298, 306, 307), (300, 299, 307, 308), (301, 300, 308, 309), (302, 301, 309, 310), (303, 302, 310, 311), (298, 297, 305, 306), (304, 311, 319, 312), (305, 304, 312, 313), (307, 306, 314, 315), (308, 307, 315, 316), (309, 308, 316, 317), (310, 309, 317, 318), (311, 310, 318, 319), (306, 305, 313, 314), (334, 294, 295, 335), (333, 293, 294, 334), (332, 292, 293, 333), (331, 291, 292, 332), (330, 290, 291, 331), (329, 289, 290, 330), (328, 288, 289, 329), (335, 295, 288, 328), (337, 329, 330, 338), (336, 328, 329, 337), (396, 397, 352, 351), (398, 399, 354, 353), (347, 348, 340, 339), (349, 350, 342, 341), (353, 354, 346, 345), (351, 352, 344, 343), (316, 315, 323, 324), (320, 327, 362, 355), (326, 325, 360, 361), (324, 323, 358, 359), (321, 320, 355, 356), (312, 319, 327, 320), (318, 317, 325, 326), (313, 312, 320, 321), (358, 357, 365, 366), (357, 356, 364, 365), (355, 362, 370, 363), (362, 361, 369, 370), (361, 360, 368, 369), (360, 359, 367, 368), (359, 358, 366, 367), (356, 355, 363, 364), (366, 365, 373, 374), (365, 364, 372, 373), (363, 370, 378, 371), (370, 369, 377, 378), (369, 368, 376, 377), (368, 367, 375, 376), (367, 366, 374, 375), (364, 363, 371, 372), (374, 373, 381, 382), (373, 372, 380, 381), (371, 378, 386, 379), (378, 377, 385, 386), (377, 376, 384, 385), (376, 375, 383, 384), (375, 374, 382, 383), (372, 371, 379, 380), (395, 396, 351, 350), (397, 398, 353, 352), (354, 347, 339, 346), (348, 349, 341, 340), (352, 353, 345, 344), (350, 351, 343, 342), (382, 381, 389, 390), (381, 380, 388, 389), (379, 386, 394, 387), (386, 385, 393, 394), (385, 384, 392, 393), (384, 383, 391, 392), (383, 382, 390, 391), (380, 379, 387, 388), (421, 413, 414, 422), (423, 415, 408, 416), (416, 408, 409, 417), (417, 409, 410, 418), (418, 410, 411, 419), (419, 411, 412, 420), (420, 412, 413, 421), (422, 414, 415, 423), (429, 421, 422, 430), (431, 423, 416, 424), (424, 416, 417, 425), (425, 417, 418, 426), (426, 418, 419, 427), (427, 419, 420, 428), (428, 420, 421, 429), (430, 422, 423, 431), (437, 429, 430, 438), (439, 431, 424, 432), (432, 424, 425, 433), (433, 425, 426, 434), (434, 426, 427, 435), (435, 427, 428, 436), (436, 428, 429, 437), (438, 430, 431, 439), (445, 437, 438, 446), (447, 439, 432, 440), (440, 432, 433, 441), (441, 433, 434, 442), (442, 434, 435, 443), (443, 435, 436, 444), (444, 436, 437, 445), (446, 438, 439, 447), (453, 445, 446, 454), (455, 447, 440, 448), (448, 440, 441, 449), (449, 441, 442, 450), (450, 442, 443, 451), (451, 443, 444, 452), (452, 444, 445, 453), (454, 446, 447, 455), (461, 453, 454, 462), (463, 455, 448, 456), (456, 448, 449, 457), (457, 449, 450, 458), (458, 450, 451, 459), (459, 451, 452, 460), (460, 452, 453, 461), (462, 454, 455, 463), (469, 461, 462, 470), (471, 463, 456, 464), (464, 456, 457, 465), (465, 457, 458, 466), (466, 458, 459, 467), (467, 459, 460, 468), (468, 460, 461, 469), (470, 462, 463, 471), (477, 469, 470, 478), (479, 471, 464, 472), (472, 464, 465, 473), (473, 465, 466, 474), (474, 466, 467, 475), (475, 467, 468, 476), (476, 468, 469, 477), (478, 470, 471, 479), (485, 477, 478, 486), (487, 479, 472, 480), (480, 472, 473, 481), (481, 473, 474, 482), (482, 474, 475, 483), (483, 475, 476, 484), (484, 476, 477, 485), (486, 478, 479, 487), (296, 297, 268, 267), (298, 299, 262, 261), (300, 301, 264, 263), (302, 303, 266, 265), (297, 298, 261, 268), (299, 300, 263, 262), (303, 296, 267, 266), (301, 302, 265, 264), (317, 316, 324, 325), (322, 321, 356, 357), (327, 326, 361, 362), (325, 324, 359, 360), (323, 322, 357, 358), (314, 313, 321, 322), (319, 318, 326, 327), (315, 314, 322, 323), (411, 282, 283, 412), (415, 286, 287, 408), (409, 280, 281, 410), (413, 284, 285, 414), (412, 283, 284, 413), (408, 287, 280, 409), (410, 281, 282, 411), (414, 285, 286, 415), (489, 490, 491, 488), (495, 499, 496, 492), (491, 495, 492, 488), (490, 494, 495, 491), (489, 493, 494, 490), (488, 492, 493, 489), (494, 498, 499, 495), (493, 497, 498, 494), (492, 496, 497, 493), (499, 503, 502, 496), (503, 507, 504, 502), (501, 506, 507, 503), (500, 505, 506, 501), (498, 501, 503, 499), (497, 500, 501, 498), (496, 502, 500, 497), (515, 531, 532, 516), (507, 511, 508, 504), (506, 510, 511, 507), (505, 509, 510, 506), (504, 508, 509, 505), (502, 504, 505, 500), (526, 542, 543, 527), (513, 529, 530, 514), (524, 540, 541, 525), (522, 538, 539, 523), (520, 536, 537, 521), (518, 534, 535, 519), (516, 532, 533, 517), (527, 543, 528, 512), (514, 530, 531, 515), (525, 541, 542, 526), (512, 528, 529, 513), (523, 539, 540, 524), (521, 537, 538, 522), (519, 535, 536, 520), (517, 533, 534, 518), (529, 528, 543, 542, 541, 540, 539, 538, 537, 536, 535, 534, 533, 532, 531, 530), (513, 514, 515, 516, 517, 518, 519, 520, 521, 522, 523, 524, 525, 526, 527, 512), (545, 546, 547, 544), (551, 555, 552, 548), (547, 551, 548, 544), (546, 550, 551, 547), (545, 549, 550, 546), (544, 548, 549, 545), (550, 554, 555, 551), (549, 553, 554, 550), (548, 552, 553, 549), (555, 559, 558, 552), (559, 563, 560, 558), (557, 562, 563, 559), (556, 561, 562, 557), (554, 557, 559, 555), (553, 556, 557, 554), (552, 558, 556, 553), (571, 587, 588, 572), (563, 567, 564, 560), (562, 566, 567, 563), (561, 565, 566, 562), (560, 564, 565, 561), (558, 560, 561, 556), (582, 598, 599, 583), (569, 585, 586, 570), (580, 596, 597, 581), (578, 594, 595, 579), (576, 592, 593, 577), (574, 590, 591, 575), (572, 588, 589, 573), (583, 599, 584, 568), (570, 586, 587, 571), (581, 597, 598, 582), (568, 584, 585, 569), (579, 595, 596, 580), (577, 593, 594, 578), (575, 591, 592, 576), (573, 589, 590, 574), (585, 584, 599, 598, 597, 596, 595, 594, 593, 592, 591, 590, 589, 588, 587, 586), (569, 570, 571, 572, 573, 574, 575, 576, 577, 578, 579, 580, 581, 582, 583, 568)])
me_plane_003.polygons.foreach_set('use_smooth', [True] * 564)
me_plane_003.polygons.foreach_set('material_index', [0, 0, 0, 0, 0, 0, 0, 0, 0, 0, 0, 0, 0, 0, 0, 0, 0, 0, 0, 0, 0, 0, 0, 0, 0, 0, 0, 0, 0, 0, 0, 0, 0, 0, 0, 0, 0, 0, 0, 0, 0, 0, 0, 0, 0, 0, 0, 0, 0, 0, 0, 0, 0, 0, 0, 0, 0, 0, 0, 0, 0, 0, 0, 0, 0, 0, 0, 0, 0, 0, 0, 0, 0, 0, 0, 0, 0, 0, 0, 0, 0, 0, 0, 0, 0, 0, 0, 0, 0, 0, 0, 0, 0, 0, 0, 0, 0, 0, 0, 0, 0, 0, 0, 0, 0, 0, 0, 0, 0, 0, 0, 0, 0, 0, 0, 0, 0, 0, 0, 0, 0, 0, 0, 0, 0, 0, 0, 0, 0, 0, 0, 0, 0, 0, 0, 0, 0, 0, 0, 0, 0, 0, 0, 0, 0, 0, 0, 0, 0, 0, 0, 0, 0, 0, 0, 0, 0, 0, 0, 0, 0, 0, 0, 0, 0, 0, 0, 0, 0, 0, 0, 0, 0, 0, 0, 0, 0, 0, 0, 0, 0, 0, 0, 0, 0, 0, 0, 0, 0, 0, 0, 0, 0, 0, 0, 0, 0, 0, 0, 0, 0, 0, 0, 0, 0, 0, 0, 0, 0, 0, 0, 0, 0, 0, 0, 0, 0, 0, 0, 0, 0, 0, 0, 0, 0, 0, 0, 0, 0, 0, 0, 0, 0, 0, 0, 0, 0, 0, 0, 0, 0, 0, 0, 0, 0, 0, 0, 0, 0, 0, 0, 0, 0, 0, 0, 0, 0, 0, 0, 0, 0, 0, 0, 0, 0, 0, 0, 0, 0, 0, 0, 0, 0, 0, 0, 0, 0, 0, 0, 0, 0, 0, 0, 0, 0, 0, 0, 0, 0, 0, 0, 0, 0, 0, 0, 0, 0, 0, 0, 0, 0, 0, 0, 0, 0, 0, 0, 0, 0, 0, 0, 0, 0, 0, 0, 0, 0, 0, 0, 0, 0, 0, 0, 0, 0, 0, 0, 0, 0, 0, 0, 0, 0, 0, 0, 0, 0, 0, 0, 0, 0, 0, 0, 0, 0, 0, 0, 0, 0, 0, 0, 0, 0, 0, 0, 0, 0, 0, 0, 0, 0, 0, 0, 0, 0, 0, 0, 0, 0, 0, 0, 0, 0, 0, 0, 0, 0, 0, 0, 0, 0, 0, 0, 0, 0, 0, 0, 0, 0, 0, 0, 0, 0, 0, 0, 0, 0, 0, 0, 0, 0, 0, 0, 0, 0, 0, 0, 0, 0, 0, 0, 0, 0, 0, 0, 0, 0, 0, 0, 0, 0, 0, 0, 0, 0, 0, 0, 0, 0, 0, 0, 0, 0, 0, 0, 0, 0, 0, 0, 0, 0, 0, 0, 0, 0, 0, 0, 0, 0, 0, 0, 0, 0, 0, 0, 0, 0, 0, 0, 0, 0, 0, 0, 0, 0, 0, 0, 0, 0, 0, 0, 0, 0, 0, 0, 0, 0, 0, 0, 0, 0, 0, 0, 0, 0, 0, 1, 1, 1, 1, 1, 1, 1, 1, 1, 1, 1, 1, 1, 1, 1, 1, 0, 1, 1, 1, 1, 1, 0, 0, 0, 0, 0, 0, 0, 0, 0, 0, 0, 0, 0, 0, 0, 0, 0, 1, 1, 1, 1, 1, 1, 1, 1, 1, 1, 1, 1, 1, 1, 1, 1, 0, 1, 1, 1, 1, 1, 0, 0, 0, 0, 0, 0, 0, 0, 0, 0, 0, 0, 0, 0, 0, 0, 0])
_k = set([(0, 1), (0, 2), (0, 4), (1, 3), (1, 5), (2, 3), (2, 6), (3, 7), (4, 5), (4, 6), (5, 7), (6, 7), (488, 489), (488, 491), (488, 492), (489, 490), (489, 493), (490, 491), (490, 494), (491, 495), (492, 493), (492, 495), (492, 496), (493, 494), (493, 497), (494, 495), (494, 498), (495, 499), (496, 497), (496, 499), (496, 502), (497, 498), (497, 500), (498, 499), (498, 501), (499, 503), (500, 501), (500, 502), (500, 505), (501, 503), (501, 506), (502, 503), (502, 504), (503, 507), (504, 505), (504, 507), (504, 508), (505, 506), (505, 509), (506, 507), (506, 510), (507, 511), (508, 509), (508, 511), (509, 510), (510, 511), (544, 545), (544, 547), (544, 548), (545, 546), (545, 549), (546, 547), (546, 550), (547, 551), (548, 549), (548, 551), (548, 552), (549, 550), (549, 553), (550, 551), (550, 554), (551, 555), (552, 553), (552, 555), (552, 558), (553, 554), (553, 556), (554, 555), (554, 557), (555, 559), (556, 557), (556, 558), (556, 561), (557, 559), (557, 562), (558, 559), (558, 560), (559, 563), (560, 561), (560, 563), (560, 564), (561, 562), (561, 565), (562, 563), (562, 566), (563, 567), (564, 565), (564, 567), (565, 566), (566, 567)])
me_plane_003.attributes.new('sharp_edge', 'BOOLEAN', 'EDGE').data.foreach_set('value', [ (min(e.vertices), max(e.vertices)) in _k for e in me_plane_003.edges])
me_plane_003.materials.append(mat_rusty_metal)
me_plane_003.materials.append(mat_metal)
me_plane_003.use_remesh_preserve_volume = False
me_plane_003.use_remesh_preserve_attributes = False
me_plane_003.use_mirror_vertex_groups = False
me_plane_003.update()
me_plane_001 = bpy.data.meshes.new('Plane.001')
me_plane_001.from_pydata([(-30.0, -30.0, 0.0), (30.0, -30.0, 0.0), (-30.0, 30.0, 0.0), (30.0, 30.0, 0.0)], [], [(0, 1, 3, 2)])
_uv = me_plane_001.uv_layers.new(name='UVMap')
_uv.uv.foreach_set('vector', [-0.4998, -0.4998, 1.5, -0.4998, 1.5, 1.5, -0.4998, 1.5])
me_plane_001.materials.append(mat_gravel)
me_plane_001.use_remesh_preserve_volume = False
me_plane_001.use_remesh_preserve_attributes = False
me_plane_001.use_mirror_vertex_groups = False
me_plane_001.update()
me_plane = bpy.data.meshes.new('Plane')
me_plane.from_pydata([(1.72, -0.08066, 0.13), (1.72, 1.55e-08, 0.13), (-2.118e-22, -0.09508, 0.06), (0.8, -0.1, 0.13), (0.8, 1.55e-08, 0.13), (-2.142e-22, -0.09508, 0.1147), (-2.167e-22, 1.367e-08, 0.1147), (1.56, -0.0937, 0.13), (1.56, 1.55e-08, 0.13), (0.88, -0.1, 0.18), (0.88, 2.146e-08, 0.18), (1.42, -0.1, 0.18), (1.42, 2.146e-08, 0.18), (1.8, -0.08066, 0.06), (1.8, 7.199e-09, 0.06), (1.56, -0.0937, 0.06), (0.8, -0.1, 0.06), (1.3, 2.146e-08, 0.18), (1.3, -0.1, 0.18), (1.3, -0.1, 0.13), (0.95, -0.1, 0.13), (0.95, -0.1, 0.18), (0.95, 2.146e-08, 0.18), (1.0, -0.1, 0.13), (1.0, -0.1, 0.18), (1.0, 2.146e-08, 0.18), (0.99, -0.1, 0.13), (0.96, -0.1, 0.13), (0.99, -0.1, 0.17), (0.96, -0.1, 0.17), (0.99, 2.027e-08, 0.17), (0.96, 2.027e-08, 0.17), (1.35, -0.1, 0.13), (1.35, -0.1, 0.18), (1.35, 2.146e-08, 0.18), (1.34, -0.1, 0.13), (1.31, -0.1, 0.13), (1.34, -0.1, 0.17), (1.31, -0.1, 0.17), (1.34, 2.027e-08, 0.17), (1.31, 2.027e-08, 0.17), (1.0, -0.1, 0.06), (0.99, -0.1, 0.06), (0.95, -0.1, 0.06), (0.96, -0.1, 0.06), (1.35, -0.1, 0.06), (1.3, -0.1, 0.06), (0.35, -0.09797, 0.06), (1.34, -0.1, 0.06), (0.35, 1.409e-08, 0.1182), (1.31, -0.1, 0.06), (0.35, -0.09797, 0.1182), (-2.047e-22, -0.1051, -0.1), (1.81, -0.09066, -0.1), (1.81, -1.187e-08, -0.1), (1.56, -0.1037, -0.1), (0.8, -0.11, -0.1), (1.0, -0.11, -0.1), (0.99, -0.11, -0.1), (0.95, -0.11, -0.1), (0.96, -0.11, -0.1), (1.35, -0.11, -0.1), (1.3, -0.11, -0.1), (0.35, -0.108, -0.1), (1.34, -0.11, -0.1), (1.31, -0.11, -0.1)], [], [(7, 15, 13, 0), (51, 49, 6, 5), (7, 8, 12, 11), (0, 1, 8, 7), (21, 22, 10, 9), (29, 31, 22, 21), (33, 34, 39, 37), (4, 3, 9, 10), (51, 47, 16, 3), (35, 36, 50, 48), (3, 20, 21, 9), (35, 32, 33, 37), (37, 39, 40, 38), (38, 40, 17, 18), (26, 23, 24, 28), (24, 25, 30, 28), (28, 30, 31, 29), (20, 27, 29, 21), (27, 26, 28, 29), (19, 36, 38, 18), (36, 35, 37, 38), (11, 12, 34, 33), (17, 25, 24, 18), (18, 24, 23, 19), (11, 33, 32, 7), (7, 32, 45, 15), (32, 35, 48, 45), (26, 27, 44, 42), (19, 23, 41, 46), (27, 20, 43, 44), (23, 26, 42, 41), (51, 5, 2, 47), (20, 3, 16, 43), (36, 19, 46, 50), (3, 4, 49, 51), (0, 13, 14, 1), (48, 50, 65, 64), (47, 2, 52, 63), (50, 46, 62, 65), (45, 48, 64, 61), (46, 41, 57, 62), (44, 43, 59, 60), (42, 44, 60, 58), (41, 42, 58, 57), (15, 45, 61, 55), (43, 16, 56, 59), (16, 47, 63, 56), (13, 15, 55, 53), (14, 13, 53, 54)])
me_plane.materials.append(mat_concrete)
me_plane.use_remesh_preserve_volume = False
me_plane.use_remesh_preserve_attributes = False
me_plane.use_mirror_vertex_groups = False
me_plane.update()

# ---- objects
ob_plane_002 = bpy.data.objects.new('Plane.002', me_plane_003)
ob_sun = bpy.data.objects.new('Sun', light_sun)
ob_plane_001 = bpy.data.objects.new('Plane.001', me_plane_001)
ob_plane = bpy.data.objects.new('Plane', me_plane)
ob_camera_001 = bpy.data.objects.new('camera.001', cam_camera_001)
ob_camera = bpy.data.objects.new('camera', cam_camera)

# ---- transforms, parenting, visibility, modifiers, constraints
ob_plane_002.location = (2.118e-22, -15.0, 0.2)
ob_plane_002.rotation_euler = (1.192e-07, 4.323e-23, -2.647e-23)
ob_plane_002.lineart.crease_threshold = 0.0
_m = ob_plane_002.modifiers.new('Mirror', 'MIRROR')
_m = ob_plane_002.modifiers.new('Array', 'ARRAY')
_m.fit_type = 'FIT_LENGTH'
_m.count = 31
_m.fit_length = 31.0
_m.use_constant_offset = True
_m.constant_offset_displace = (0.0, 1.0, 0.0)
_m.use_relative_offset = False
_m = ob_plane_002.modifiers.new('EdgeSplit', 'EDGE_SPLIT')
_m.use_edge_angle = False
_m = ob_plane_002.modifiers.new('Bevel', 'BEVEL')
_m.width = 0.003
_m.width_pct = 0.003
_m.limit_method = 'NONE'
_m.spread = 0.0
ob_sun.location = (0.0, 0.0, 0.0)
ob_sun.rotation_euler = (1.389e-08, -0.4363, -0.8727)
ob_sun.lineart.crease_threshold = 0.0
ob_plane_001.location = (-3.309e-24, 1.49e-08, 0.0)
ob_plane_001.rotation_euler = (1.192e-07, 4.323e-23, -2.647e-23)
ob_plane_001.lineart.crease_threshold = 0.0
ob_plane.location = (2.118e-22, -15.0, 0.1)
ob_plane.rotation_euler = (1.192e-07, 4.323e-23, -2.647e-23)
ob_plane.lineart.crease_threshold = 0.0
_m = ob_plane.modifiers.new('Mirror', 'MIRROR')
_m.use_axis = (True, True, False)
_m = ob_plane.modifiers.new('Bevel', 'BEVEL')
_m.spread = 0.0
_m = ob_plane.modifiers.new('EdgeSplit', 'EDGE_SPLIT')
_m.use_edge_angle = False
_m = ob_plane.modifiers.new('Array', 'ARRAY')
_m.fit_type = 'FIT_LENGTH'
_m.count = 31
_m.fit_length = 31.0
_m.use_constant_offset = True
_m.constant_offset_displace = (0.0, 1.0, 0.0)
_m.use_relative_offset = False
ob_camera_001.location = (1.059e-22, -4.768e-07, 5.0)
ob_camera_001.rotation_euler = (1.192e-07, 4.323e-23, -2.647e-23)
ob_camera_001.lineart.crease_threshold = 0.0
ob_camera.location = (0.0, 0.0, 10.0)
ob_camera.lineart.crease_threshold = 0.0
cam_camera_001.dof.focus_object = None
cam_camera.dof.focus_object = None

# ---- collection membership
col_collection_1.objects.link(ob_plane_002)
col_collection_1.objects.link(ob_sun)
col_collection_1.objects.link(ob_plane_001)
col_collection_1.objects.link(ob_plane)
col_collection_10.objects.link(ob_camera_001)
col_collection_10.objects.link(ob_camera)

# ---- scene / render settings (as saved in the file)
scene.camera = ob_camera
scene.frame_start = 1; scene.frame_end = 250; scene.frame_set(2)
scene.render.engine = 'CYCLES'
scene.render.resolution_x = 2048
scene.render.resolution_y = 2048
scene.render.dither_intensity = 0.0
scene.render.use_motion_blur = True
scene.cycles.feature_set = 'EXPERIMENTAL'
scene.cycles.use_denoising = False
scene.cycles.samples = 5
scene.cycles.sampling_pattern = 'TABULATED_SOBOL'
scene.cycles.light_sampling_threshold = 0.0
scene.cycles.use_adaptive_sampling = False
scene.cycles.use_light_tree = False
scene.cycles.caustics_reflective = False
scene.cycles.caustics_refractive = False
scene.cycles.blur_glossy = 0.0
scene.cycles.max_bounces = 8
scene.cycles.diffuse_bounces = 0
scene.cycles.glossy_bounces = 1
scene.cycles.transmission_bounces = 2
scene.cycles.volume_bounces = 1
scene.cycles.pixel_filter_type = 'GAUSSIAN'
scene.cycles.sample_clamp_indirect = 0.0
scene.view_settings.view_transform = 'Standard'
bpy.context.view_layer.update()
